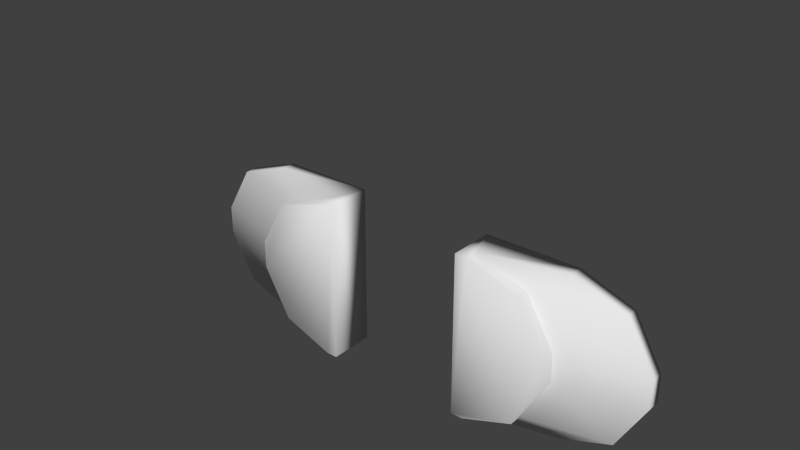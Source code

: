 # Source: Shuttle_adapterA_COL.blend  (saved by Blender 2.73.0; exported with 4.5.12 LTS)
import bpy
from mathutils import Matrix  # noqa: F401  (used for matrix-valued properties, if any)

bpy.ops.wm.read_factory_settings(use_empty=True)
scene = bpy.context.scene
scene.name = 'Scene'

# ---- collections
col_collection_1 = bpy.data.collections.new('Collection 1'); scene.collection.children.link(col_collection_1)
col_collection_1.hide_render = True
col_collection_1.hide_viewport = True
col_collection_2 = bpy.data.collections.new('Collection 2'); scene.collection.children.link(col_collection_2)

# ---- materials (node trees are filled in below, after node groups)
mat_none = bpy.data.materials.new('None')
mat_none.alpha_threshold = 0.0
mat_none.use_transparent_shadow = False
mat_none.specular_color = (0.8, 0.8, 0.8)
mat_none.roughness = 0.5
mat_none.specular_intensity = 1.0

# ---- material node trees

# ---- world
world_world = bpy.data.worlds.new('World'); scene.world = world_world
world_world.color = (0.05088, 0.05088, 0.05088)
world_world.use_sun_shadow = False
world_world.sun_shadow_jitter_overblur = 0.0
world_world.cycles.sampling_method = 'MANUAL'
world_world.cycles.sample_map_resolution = 256

# ---- meshes
me_cylinder_001 = bpy.data.meshes.new('Cylinder.001')
me_cylinder_001.from_pydata([(-0.0242, -0.1126, 1.542), (-0.0242, 0.2727, 1.542), (0.06282, 0.2727, 1.565), (0.06282, -0.1126, 1.565), (0.1265, 0.2727, 1.629), (0.1265, -0.1126, 1.629), (0.1498, 0.2727, 1.716), (0.1498, -0.1126, 1.716), (0.1265, 0.2727, 1.803), (0.1265, -0.1126, 1.803), (0.06282, 0.2727, 1.867), (0.06282, -0.1126, 1.867), (-0.0242, 0.2727, 1.89), (-0.0242, -0.1126, 1.89), (-0.1112, 0.2727, 1.867), (-0.1112, -0.1126, 1.867), (-0.1749, 0.2727, 1.803), (-0.1749, -0.1126, 1.803), (-0.1982, 0.2727, 1.716), (-0.1982, -0.1126, 1.716), (-0.1749, 0.2727, 1.629), (-0.1749, -0.1126, 1.629), (-0.1112, 0.2727, 1.565), (-0.1112, -0.1126, 1.565), (-0.0242, -0.1126, 1.64), (-0.06215, -0.1126, 1.65), (-0.0242, -0.1501, 1.64), (-0.06215, -0.1501, 1.65), (-0.08994, -0.1126, 1.678), (-0.1001, -0.1126, 1.716), (-0.08994, -0.1126, 1.754), (-0.06215, -0.1126, 1.782), (-0.0242, -0.1126, 1.792), (0.01375, -0.1126, 1.782), (0.04154, -0.1126, 1.754), (0.05171, -0.1126, 1.716), (0.04154, -0.1126, 1.678), (0.01375, -0.1126, 1.65), (-0.0242, -0.1501, 1.6), (-0.08237, -0.1501, 1.615), (-0.08994, -0.1501, 1.678), (-0.1001, -0.1501, 1.716), (-0.08994, -0.1501, 1.754), (-0.06215, -0.1501, 1.782), (-0.0242, -0.1501, 1.792), (0.01375, -0.1501, 1.782), (0.04154, -0.1501, 1.754), (0.05171, -0.1501, 1.716), (0.04154, -0.1501, 1.678), (0.01375, -0.1501, 1.65), (-0.0242, -0.3359, 1.6), (-0.08237, -0.3359, 1.615), (-0.1249, -0.1501, 1.658), (-0.1405, -0.1501, 1.716), (-0.1249, -0.1501, 1.774), (-0.08237, -0.1501, 1.817), (-0.0242, -0.1501, 1.833), (0.03397, -0.1501, 1.817), (0.07655, -0.1501, 1.774), (0.09213, -0.1501, 1.716), (0.07655, -0.1501, 1.658), (0.03397, -0.1501, 1.615), (0.03397, -0.3359, 1.615), (0.07655, -0.3359, 1.658), (0.09213, -0.3359, 1.716), (0.07655, -0.3359, 1.774), (0.03397, -0.3359, 1.817), (-0.0242, -0.3359, 1.833), (-0.08237, -0.3359, 1.817), (-0.1249, -0.3359, 1.774), (-0.1405, -0.3359, 1.716), (-0.1249, -0.3359, 1.658), (0.06924, -0.4977, 1.716), (0.06924, -0.244, 1.716), (0.0638, -0.244, 1.737), (0.0638, -0.4977, 1.737), (0.09698, -0.4053, 1.716), (0.09698, -0.1565, 1.716), (0.1024, -0.1565, 1.696), (0.1024, -0.4053, 1.696), (-0.1926, -0.4053, 1.676), (-0.1926, -0.1565, 1.676), (-0.1723, -0.1565, 1.681), (-0.1723, -0.4053, 1.681), (0.02863, -0.4977, 1.676), (0.04893, -0.4977, 1.681), (0.0638, -0.4977, 1.696), (0.04893, -0.4977, 1.751), (0.02863, -0.4977, 1.757), (0.008326, -0.4977, 1.751), (-0.006537, -0.4977, 1.737), (-0.01198, -0.4977, 1.716), (-0.006537, -0.4977, 1.696), (0.008326, -0.4977, 1.681), (0.1024, -0.4053, 1.737), (0.1024, -0.1565, 1.737), (-0.1574, -0.1565, 1.696), (-0.1574, -0.4053, 1.696), (0.04893, -0.244, 1.751), (0.02863, -0.244, 1.757), (0.1173, -0.4053, 1.751), (0.1173, -0.1565, 1.751), (-0.152, -0.1565, 1.716), (-0.152, -0.4053, 1.716), (0.008326, -0.244, 1.751), (0.1376, -0.4053, 1.757), (0.1376, -0.1565, 1.757), (-0.1574, -0.1565, 1.737), (-0.1574, -0.4053, 1.737), (-0.006537, -0.244, 1.737), (0.1579, -0.4053, 1.751), (0.1579, -0.1565, 1.751), (-0.1723, -0.1565, 1.751), (-0.1723, -0.4053, 1.751), (-0.01198, -0.244, 1.716), (0.1728, -0.4053, 1.737), (0.1728, -0.1565, 1.737), (-0.1926, -0.1565, 1.757), (-0.1926, -0.4053, 1.757), (-0.006537, -0.244, 1.696), (0.1782, -0.4053, 1.716), (0.1782, -0.1565, 1.716), (-0.2129, -0.1565, 1.751), (-0.2129, -0.4053, 1.751), (0.1376, -0.4053, 1.676), (0.1579, -0.4053, 1.681), (0.1728, -0.4053, 1.696), (0.1173, -0.4053, 1.681), (0.1728, -0.1565, 1.696), (-0.2278, -0.1565, 1.737), (-0.2278, -0.4053, 1.737), (0.1173, -0.1565, 1.681), (0.1579, -0.1565, 1.681), (-0.2332, -0.1565, 1.716), (-0.2332, -0.4053, 1.716), (0.1376, -0.1565, 1.676), (-0.2278, -0.1565, 1.696), (-0.2278, -0.4053, 1.696), (-0.2129, -0.1565, 1.681), (-0.2129, -0.4053, 1.681), (0.0638, -0.244, 1.696), (0.008326, -0.244, 1.681), (0.04893, -0.244, 1.681), (0.02863, -0.244, 1.676), (-0.04963, -0.4977, 1.716), (-0.04963, -0.244, 1.716), (-0.05507, -0.244, 1.737), (-0.05507, -0.4977, 1.737), (-0.09024, -0.4977, 1.676), (-0.06993, -0.4977, 1.681), (-0.05507, -0.4977, 1.696), (-0.06993, -0.4977, 1.751), (-0.09024, -0.4977, 1.757), (-0.1105, -0.4977, 1.751), (-0.1254, -0.4977, 1.737), (-0.1308, -0.4977, 1.716), (-0.1254, -0.4977, 1.696), (-0.1105, -0.4977, 1.681), (-0.06993, -0.244, 1.751), (-0.09024, -0.244, 1.757), (-0.1105, -0.244, 1.751), (-0.1254, -0.244, 1.737), (-0.1308, -0.244, 1.716), (-0.1254, -0.244, 1.696), (-0.05507, -0.244, 1.696), (-0.1105, -0.244, 1.681), (-0.06993, -0.244, 1.681), (-0.09024, -0.244, 1.676)], [], [(0, 1, 2, 3), (3, 2, 4, 5), (5, 4, 6, 7), (7, 6, 8, 9), (9, 8, 10, 11), (11, 10, 12, 13), (13, 12, 14, 15), (15, 14, 16, 17), (17, 16, 18, 19), (19, 18, 20, 21), (1, 0, 23, 22), (21, 20, 22, 23), (23, 0, 24, 25), (25, 24, 26, 27), (21, 23, 25, 28), (19, 21, 28, 29), (17, 19, 29, 30), (15, 17, 30, 31), (13, 15, 31, 32), (11, 13, 32, 33), (9, 11, 33, 34), (7, 9, 34, 35), (5, 7, 35, 36), (3, 5, 36, 37), (0, 3, 37, 24), (27, 26, 38, 39), (28, 25, 27, 40), (29, 28, 40, 41), (30, 29, 41, 42), (31, 30, 42, 43), (32, 31, 43, 44), (33, 32, 44, 45), (34, 33, 45, 46), (35, 34, 46, 47), (36, 35, 47, 48), (37, 36, 48, 49), (24, 37, 49, 26), (39, 38, 50, 51), (40, 27, 39, 52), (41, 40, 52, 53), (42, 41, 53, 54), (43, 42, 54, 55), (44, 43, 55, 56), (45, 44, 56, 57), (46, 45, 57, 58), (47, 46, 58, 59), (48, 47, 59, 60), (49, 48, 60, 61), (26, 49, 61, 38), (52, 39, 51, 71), (53, 52, 71, 70), (54, 53, 70, 69), (55, 54, 69, 68), (56, 55, 68, 67), (57, 56, 67, 66), (58, 57, 66, 65), (59, 58, 65, 64), (60, 59, 64, 63), (61, 60, 63, 62), (38, 61, 62, 50), (72, 73, 74, 75), (76, 77, 78, 79), (80, 81, 82, 83), (94, 95, 77, 76), (83, 82, 96, 97), (87, 98, 99, 88), (100, 101, 95, 94), (97, 96, 102, 103), (88, 99, 104, 89), (105, 106, 101, 100), (103, 102, 107, 108), (89, 104, 109, 90), (110, 111, 106, 105), (108, 107, 112, 113), (90, 109, 114, 91), (115, 116, 111, 110), (113, 112, 117, 118), (91, 114, 119, 92), (120, 121, 116, 115), (118, 117, 122, 123), (126, 128, 121, 120), (123, 122, 129, 130), (79, 78, 131, 127), (125, 132, 128, 126), (130, 129, 133, 134), (127, 131, 135, 124), (124, 135, 132, 125), (134, 133, 136, 137), (139, 138, 81, 80), (137, 136, 138, 139), (75, 74, 98, 87), (86, 140, 73, 72), (92, 119, 141, 93), (85, 142, 140, 86), (93, 141, 143, 84), (84, 143, 142, 85), (144, 145, 146, 147), (151, 158, 159, 152), (152, 159, 160, 153), (153, 160, 161, 154), (154, 161, 162, 155), (155, 162, 163, 156), (147, 146, 158, 151), (150, 164, 145, 144), (156, 163, 165, 157), (149, 166, 164, 150), (157, 165, 167, 148), (148, 167, 166, 149), (97, 103, 108, 113, 118, 123, 130, 134, 137, 139, 80, 83), (8, 6, 4, 2, 1, 22, 20, 18, 16, 14, 12, 10), (150, 144, 147, 151, 152, 153, 154, 155, 156, 157, 148, 149), (133, 129, 122, 117, 112, 107, 102, 96, 82, 81, 138, 136), (104, 99, 98, 74, 73, 140, 142, 143, 141, 119, 114, 109), (95, 101, 106, 111, 116, 121, 128, 132, 135, 131, 78, 77), (66, 67, 68, 69, 70, 71, 51, 50, 62, 63, 64, 65), (160, 159, 158, 146, 145, 164, 166, 167, 165, 163, 162, 161), (110, 105, 100, 94, 76, 79, 127, 124, 125, 126, 120, 115), (90, 91, 92, 93, 84, 85, 86, 72, 75, 87, 88, 89)])
me_cylinder_001.materials.append(mat_none)
me_cylinder_001.use_remesh_preserve_volume = False
me_cylinder_001.use_remesh_preserve_attributes = False
me_cylinder_001.use_mirror_vertex_groups = False
me_cylinder_001.update()
me_cylinder_002 = bpy.data.meshes.new('Cylinder.002')
me_cylinder_002.from_pydata([(0.6243, 0.6393, 0.3025), (1.026, 0.4835, 0.1144), (1.026, 0.4938, 0.3325), (1.24, 0.1253, 0.4084), (1.24, -0.101, 0.2349), (1.24, -0.09071, 0.453), (1.026, -0.4695, 0.3109), (0.6243, -0.615, 0.3409), (1.249, 0.616, -0.1905), (1.651, 0.4594, -0.3962), (1.865, 0.09095, -0.3202), (1.651, -0.4935, -0.1997), (1.249, -0.639, -0.1697), (0.6243, 0.629, 0.08443), (1.24, 0.115, 0.1904), (1.026, -0.4592, 0.5289), (0.6243, -0.6047, 0.5589), (1.651, 0.4705, -0.1605), (1.865, 0.1021, -0.08455), (1.865, -0.114, -0.04001), (1.651, -0.4824, 0.03595), (1.249, -0.6279, 0.06595), (1.249, 0.6049, -0.4262), (1.865, -0.1251, -0.2757), (0.5322, -0.6047, 0.5589), (0.5322, 0.6049, -0.4262), (0.5322, 0.6393, 0.3025), (0.5322, -0.639, -0.1697)], [], [(9, 17, 18, 10), (22, 9, 10, 23, 11, 12, 27, 25), (22, 8, 17, 9), (11, 20, 21, 12), (14, 4, 19, 18), (11, 23, 19, 20), (13, 8, 22, 25, 26, 0), (24, 27, 12, 21, 7, 16), (6, 15, 16, 7), (7, 21, 20, 6), (4, 5, 15, 6), (4, 6, 20, 19), (14, 3, 5, 4), (1, 2, 3, 14), (18, 17, 1, 14), (5, 3, 2, 0, 26, 24, 16, 15), (8, 13, 1, 17), (18, 19, 23, 10), (26, 25, 27, 24), (2, 1, 13, 0)])
me_cylinder_002.polygons.foreach_set('use_smooth', [True] * 20)
_k = set([(0, 26), (3, 5), (4, 14), (10, 23), (12, 27), (16, 24), (18, 19), (22, 25)])
me_cylinder_002.attributes.new('sharp_edge', 'BOOLEAN', 'EDGE').data.foreach_set('value', [ (min(e.vertices), max(e.vertices)) in _k for e in me_cylinder_002.edges])
_uv = me_cylinder_002.uv_layers.new(name='UVMap')
_uv.uv.foreach_set('vector', [0.0, 0.0, 0.0, 0.0, 0.0, 0.0, 0.1687, 0.5349, 0.948, 0.7692, 0.2436, 0.5348, 0.1687, 0.5349, 0.1247, 0.5349, 0.0, 0.0, 0.948, 0.7692, 0.7721, 0.7692, 0.0, 0.0, 0.0, 0.0, 0.948, 0.7413, 0.0, 0.0, 0.2436, 0.5348, 0.0, 0.0, 0.0, 0.0, 0.0, 0.0, 0.948, 0.7692, 0.1687, 0.6295, 0.1247, 0.6296, 0.1247, 0.5786, 0.1687, 0.5786, 0.0, 0.0, 0.1247, 0.5786, 0.0, 0.0, 0.0, 0.0, 0.7945, 0.7089, 0.948, 0.7413, 0.948, 0.7692, 0.7721, 0.7692, 0.7719, 0.6831, 0.7945, 0.6831, 0.7719, 0.6831, 0.7721, 0.7692, 0.948, 0.7692, 0.948, 0.7413, 0.7945, 0.7089, 0.7945, 0.6831, 0.0, 0.0, 0.0, 0.0, 0.7945, 0.7089, 0.0, 0.0, 0.948, 0.7413, 0.0, 0.0, 0.0, 0.0, 0.0, 0.0, 0.0, 0.0, 0.1248, 0.67, 0.0, 0.0, 0.04978, 0.6297, 0.1247, 0.6296, 0.04978, 0.6297, 0.0, 0.0, 0.0, 0.0, 0.1687, 0.6295, 0.1687, 0.67, 0.1248, 0.67, 0.1247, 0.6296, 0.0, 0.0, 0.0, 0.0, 0.0, 0.0, 0.1687, 0.6295, 0.0, 0.0, 0.0, 0.0, 0.1687, 0.6295, 0.1687, 0.5786, 0.1248, 0.67, 0.1687, 0.67, 0.0, 0.0, 0.7945, 0.6831, 0.7719, 0.6831, 0.0, 0.0, 0.7945, 0.6831, 0.0, 0.0, 0.7945, 0.7089, 0.2437, 0.6295, 0.0, 0.0, 0.948, 0.7413, 0.1687, 0.5786, 0.1247, 0.5786, 0.1247, 0.5349, 0.1687, 0.5349, 0.7719, 0.7089, 0.0, 0.0, 0.7721, 0.7413, 0.0, 0.0, 0.0, 0.0, 0.2437, 0.6295, 0.0, 0.0, 0.7945, 0.6831])
me_cylinder_002.use_remesh_preserve_volume = False
me_cylinder_002.use_remesh_preserve_attributes = False
me_cylinder_002.use_mirror_vertex_groups = False
me_cylinder_002.update()
me_cylinder_000 = bpy.data.meshes.new('Cylinder.000')
me_cylinder_000.from_pydata([(-0.6257, 0.629, 0.08443), (-0.6257, -0.615, 0.3409), (-1.241, -0.101, 0.2349), (-1.241, 0.1253, 0.4084), (-1.027, 0.4835, 0.1144), (-1.866, -0.114, -0.04001), (-1.652, 0.4705, -0.1605), (-1.251, 0.6049, -0.4262), (-1.251, -0.639, -0.1697), (-1.866, 0.09095, -0.3202), (-1.652, 0.4594, -0.3962), (-0.6257, 0.6393, 0.3025), (-0.6257, -0.6047, 0.5589), (-1.027, -0.4695, 0.3109), (-1.027, -0.4592, 0.5289), (-1.241, -0.09071, 0.453), (-1.241, 0.115, 0.1904), (-1.027, 0.4938, 0.3325), (-1.251, 0.616, -0.1905), (-1.251, -0.6279, 0.06595), (-1.652, -0.4824, 0.03595), (-1.866, 0.1021, -0.08455), (-1.652, -0.4935, -0.1997), (-1.866, -0.1251, -0.2757), (-0.5402, -0.6047, 0.5589), (-0.5402, 0.6049, -0.4262), (-0.5402, 0.6393, 0.3025), (-0.5402, -0.639, -0.1697)], [], [(0, 4, 17, 11), (24, 27, 25, 26), (6, 21, 16, 4), (4, 0, 18, 6), (23, 22, 20, 5), (1, 12, 14, 13), (2, 16, 21, 5), (16, 3, 17, 4), (6, 10, 9, 21), (2, 15, 3, 16), (13, 20, 19, 1), (5, 20, 13, 2), (5, 21, 9, 23), (25, 27, 8, 22, 23, 9, 10, 7), (8, 19, 20, 22), (7, 10, 6, 18), (25, 7, 18, 0, 11, 26), (11, 17, 3, 15, 14, 12, 24, 26), (13, 14, 15, 2), (19, 8, 27, 24, 12, 1)])
me_cylinder_000.polygons.foreach_set('use_smooth', [True] * 20)
_k = set([(2, 16), (3, 15), (5, 21), (7, 25), (8, 27), (9, 23), (11, 26), (12, 24)])
me_cylinder_000.attributes.new('sharp_edge', 'BOOLEAN', 'EDGE').data.foreach_set('value', [ (min(e.vertices), max(e.vertices)) in _k for e in me_cylinder_000.edges])
_uv = me_cylinder_000.uv_layers.new(name='UVMap')
_uv.uv.foreach_set('vector', [0.7949, 0.7089, 0.0, 0.0, 0.2437, 0.6699, 0.0, 0.0, 0.7739, 0.7692, 0.7739, 0.7692, 0.7739, 0.6831, 0.0, 0.0, 0.1687, 0.5786, 0.1687, 0.6295, 0.0, 0.0, 0.0, 0.0, 0.7949, 0.7089, 0.9484, 0.7413, 0.2437, 0.5785, 0.0, 0.0, 0.0, 0.0, 0.04976, 0.5787, 0.0, 0.0, 0.1247, 0.5349, 0.7949, 0.6831, 0.0, 0.0, 0.0, 0.0, 0.0, 0.0, 0.1247, 0.6296, 0.1687, 0.6295, 0.1687, 0.5786, 0.1247, 0.5786, 0.1687, 0.67, 0.0, 0.0, 0.0, 0.0, 0.0, 0.0, 0.0, 0.0, 0.0, 0.0, 0.0, 0.0, 0.1687, 0.5786, 0.1247, 0.6296, 0.1248, 0.67, 0.1687, 0.67, 0.1687, 0.6295, 0.0, 0.0, 0.9484, 0.7413, 0.7949, 0.7089, 0.0, 0.0, 0.0, 0.0, 0.0, 0.0, 0.1247, 0.6296, 0.1247, 0.5786, 0.1247, 0.5786, 0.1687, 0.5786, 0.1687, 0.5349, 0.1247, 0.5349, 0.7739, 0.7692, 0.9484, 0.7692, 0.04976, 0.5787, 0.0, 0.0, 0.1687, 0.5349, 0.0, 0.0, 0.9484, 0.7692, 0.7739, 0.7692, 0.0, 0.0, 0.9484, 0.7413, 0.0, 0.0, 0.04976, 0.5787, 0.9484, 0.7692, 0.0, 0.0, 0.2437, 0.5785, 0.0, 0.0, 0.7739, 0.7692, 0.9484, 0.7692, 0.9484, 0.7413, 0.7949, 0.7089, 0.7949, 0.6831, 0.7739, 0.6831, 0.2437, 0.6699, 0.0, 0.0, 0.1248, 0.67, 0.04979, 0.6701, 0.0, 0.0, 0.7739, 0.6831, 0.0, 0.0, 0.7949, 0.6831, 0.0, 0.0, 0.04979, 0.6701, 0.0, 0.0, 0.1247, 0.6296, 0.9484, 0.7413, 0.9484, 0.7692, 0.7739, 0.7692, 0.7739, 0.6831, 0.7949, 0.6831, 0.7949, 0.7089])
me_cylinder_000.use_remesh_preserve_volume = False
me_cylinder_000.use_remesh_preserve_attributes = False
me_cylinder_000.use_mirror_vertex_groups = False
me_cylinder_000.update()

# ---- objects
ob_cylinder_001 = bpy.data.objects.new('Cylinder.001', me_cylinder_001)
ob_cylinder_002 = bpy.data.objects.new('Cylinder.002', me_cylinder_002)
ob_cylinder_000 = bpy.data.objects.new('Cylinder.000', me_cylinder_000)

# ---- transforms, parenting, visibility, modifiers, constraints
ob_cylinder_001.location = (0.0, 0.0, -0.05669)
ob_cylinder_001.rotation_euler = (1.571, -0.0, 0.0)
ob_cylinder_001.lineart.crease_threshold = 0.0
ob_cylinder_002.location = (0.0, 0.0, 0.0)
ob_cylinder_002.rotation_euler = (1.669, 2.178e-17, 1.071e-18)
ob_cylinder_002.scale = (1.0, 1.0, 0.4782)
ob_cylinder_002.lineart.crease_threshold = 0.0
ob_cylinder_000.location = (0.0, 0.0, 0.0)
ob_cylinder_000.rotation_euler = (1.669, 2.178e-17, 1.071e-18)
ob_cylinder_000.scale = (1.0, 1.0, 0.4782)
ob_cylinder_000.lineart.crease_threshold = 0.0

# ---- collection membership
col_collection_1.objects.link(ob_cylinder_001)
col_collection_2.objects.link(ob_cylinder_002)
col_collection_2.objects.link(ob_cylinder_000)

# ---- scene / render settings (as saved in the file)
scene.frame_start = 1; scene.frame_end = 250; scene.frame_set(1)
scene.render.engine = 'BLENDER_EEVEE_NEXT'
scene.render.resolution_percentage = 50
scene.render.dither_intensity = 0.0
scene.cycles.use_denoising = False
scene.cycles.samples = 10
scene.cycles.sampling_pattern = 'TABULATED_SOBOL'
scene.cycles.light_sampling_threshold = 0.0
scene.cycles.use_adaptive_sampling = False
scene.cycles.use_light_tree = False
scene.cycles.blur_glossy = 0.0
scene.cycles.pixel_filter_type = 'GAUSSIAN'
scene.cycles.sample_clamp_indirect = 0.0
scene.view_settings.view_transform = 'Standard'
bpy.context.view_layer.update()

# ---- added for rendering (the .blend has no active camera and no usable light): camera, sun
cam_auto = bpy.data.cameras.new('AutoCamera')
cam_auto.lens = 50.0
cam_auto.sensor_width = 36.0
cam_auto.clip_end = 1000.0
ob_auto_camera = bpy.data.objects.new('AutoCamera', cam_auto)
scene.collection.objects.link(ob_auto_camera)
ob_auto_camera.location = (4.24209, -5.20389, 4.00829)
ob_auto_camera.rotation_euler = (1.09748, -7.21219e-08, 0.694738)
scene.camera = ob_auto_camera
light_auto_sun = bpy.data.lights.new('AutoSun', 'SUN')
light_auto_sun.energy = 3.0
light_auto_sun.angle = 0.0523599
ob_auto_sun = bpy.data.objects.new('AutoSun', light_auto_sun)
scene.collection.objects.link(ob_auto_sun)
ob_auto_sun.rotation_euler = (0.872665, 0.174533, 0.523599)
bpy.context.view_layer.update()
